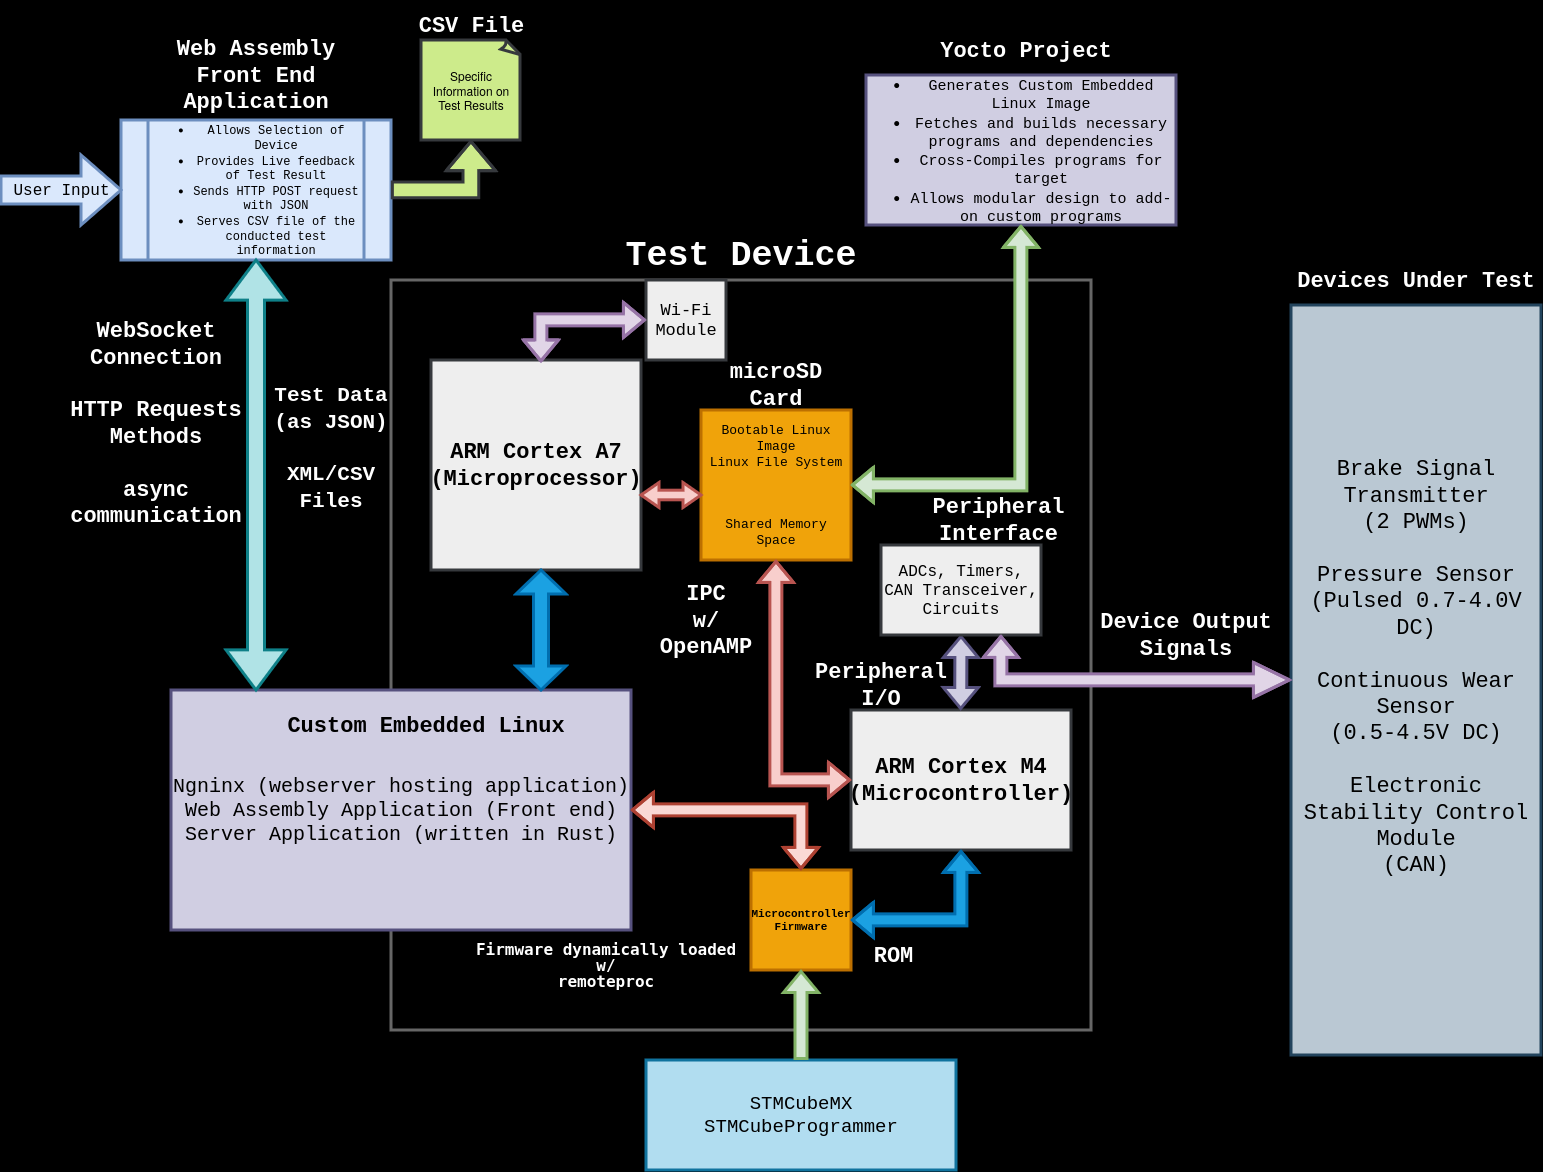

The diagram above was exported from draw.io. Its source (the exported page's mxGraphModel, read from the mxfile embedded in the PNG):
<mxGraphModel dx="1629" dy="858" grid="1" gridSize="5" guides="1" tooltips="1" connect="1" arrows="1" fold="1" page="1" pageScale="1" pageWidth="1600" pageHeight="1200" background="#000000" math="0" shadow="0">
  <root>
    <mxCell id="0" />
    <mxCell id="1" parent="0" />
    <mxCell id="RQCWcejDw2V3bfCDH09q-259" value="" style="rounded=0;whiteSpace=wrap;html=1;labelBackgroundColor=none;strokeWidth=3;fillColor=#000000;strokeColor=#666666;gradientColor=none;" parent="1" vertex="1">
      <mxGeometry x="400" y="290" width="700" height="750" as="geometry" />
    </mxCell>
    <mxCell id="RQCWcejDw2V3bfCDH09q-246" value="Devices Under Test" style="text;html=1;align=center;verticalAlign=middle;whiteSpace=wrap;rounded=0;fontFamily=Courier New;fontSize=22;fontStyle=1;labelBackgroundColor=none;strokeWidth=3;fontColor=#ffffff;" parent="1" vertex="1">
      <mxGeometry x="1300" y="265" width="250" height="50" as="geometry" />
    </mxCell>
    <mxCell id="RQCWcejDw2V3bfCDH09q-247" value="Brake Signal Transmitter &lt;br&gt;(2 PWMs)&lt;br style=&quot;font-size: 22px;&quot;&gt;&lt;br style=&quot;font-size: 22px;&quot;&gt;Pressure Sensor&lt;br&gt;(Pulsed 0.7-4.0V DC)&lt;br style=&quot;font-size: 22px;&quot;&gt;&lt;br style=&quot;font-size: 22px;&quot;&gt;&lt;div&gt;Continuous Wear Sensor&lt;/div&gt;&lt;div&gt;(0.5-4.5V DC)&lt;br&gt;&lt;/div&gt;&lt;br style=&quot;font-size: 22px;&quot;&gt;Electronic Stability Control Module&lt;br&gt;(CAN)&lt;br&gt;&lt;div style=&quot;font-size: 22px;&quot;&gt;&lt;br style=&quot;font-size: 22px;&quot;&gt;&lt;/div&gt;" style="text;html=1;align=center;verticalAlign=middle;whiteSpace=wrap;rounded=0;fontFamily=Courier New;fontSize=22;labelBackgroundColor=none;strokeWidth=3;strokeColor=#23445d;fillColor=#bac8d3;fontColor=#000000;" parent="1" vertex="1">
      <mxGeometry x="1300" y="315" width="250" height="750" as="geometry" />
    </mxCell>
    <mxCell id="RQCWcejDw2V3bfCDH09q-263" value="Device Output Signals" style="text;html=1;align=center;verticalAlign=middle;whiteSpace=wrap;rounded=0;fontFamily=Courier New;fontSize=22;fontStyle=1;labelBackgroundColor=none;strokeWidth=3;fontColor=#FFFFFF;" parent="1" vertex="1">
      <mxGeometry x="1100" y="620" width="190" height="50" as="geometry" />
    </mxCell>
    <mxCell id="RQCWcejDw2V3bfCDH09q-266" value="Test Device" style="text;html=1;align=center;verticalAlign=middle;whiteSpace=wrap;rounded=0;fontFamily=Courier New;fontSize=35;fontStyle=1;labelBackgroundColor=none;strokeWidth=3;fontColor=#ffffff;" parent="1" vertex="1">
      <mxGeometry x="400" y="240" width="700" height="50" as="geometry" />
    </mxCell>
    <mxCell id="RQCWcejDw2V3bfCDH09q-267" value="" style="rounded=0;whiteSpace=wrap;html=1;labelBackgroundColor=none;strokeWidth=3;strokeColor=#36393d;fillColor=#eeeeee;" parent="1" vertex="1">
      <mxGeometry x="860" y="720" width="220" height="140" as="geometry" />
    </mxCell>
    <mxCell id="RQCWcejDw2V3bfCDH09q-269" value="ARM Cortex M4&lt;br&gt;(Microcontroller)" style="text;html=1;align=center;verticalAlign=middle;whiteSpace=wrap;rounded=0;fontFamily=Courier New;fontSize=22;fontStyle=1;labelBackgroundColor=none;strokeWidth=3;fontColor=#000000;" parent="1" vertex="1">
      <mxGeometry x="860" y="765" width="220" height="50" as="geometry" />
    </mxCell>
    <mxCell id="RQCWcejDw2V3bfCDH09q-271" value="" style="shape=flexArrow;endArrow=classic;startArrow=classic;html=1;rounded=0;entryX=0.5;entryY=1;entryDx=0;entryDy=0;exitX=0.5;exitY=0;exitDx=0;exitDy=0;fontColor=default;labelBackgroundColor=none;strokeWidth=3;fillColor=#d0cee2;strokeColor=#56517e;" parent="1" target="-sU2LxYIiyNYjRD6zavG-5" edge="1">
      <mxGeometry width="100" height="100" relative="1" as="geometry">
        <mxPoint x="969.76" y="720" as="sourcePoint" />
        <mxPoint x="969.76" y="650" as="targetPoint" />
      </mxGeometry>
    </mxCell>
    <mxCell id="RQCWcejDw2V3bfCDH09q-272" value="Peripheral &lt;br&gt;Interface" style="text;html=1;align=center;verticalAlign=middle;whiteSpace=wrap;rounded=0;fontFamily=Courier New;fontSize=22;fontStyle=1;direction=west;labelBackgroundColor=none;strokeWidth=3;fontColor=#ffffff;" parent="1" vertex="1">
      <mxGeometry x="895" y="505" width="225" height="50" as="geometry" />
    </mxCell>
    <mxCell id="RQCWcejDw2V3bfCDH09q-278" value="&lt;font style=&quot;font-size: 11px;&quot;&gt;&lt;b&gt;Microcontroller&lt;br&gt;Firmware&lt;br&gt;&lt;/b&gt;&lt;/font&gt;" style="whiteSpace=wrap;html=1;aspect=fixed;fontSize=10;fontFamily=Courier New;labelBackgroundColor=none;strokeWidth=3;strokeColor=#BD7000;fillColor=#f0a30a;fontColor=#000000;" parent="1" vertex="1">
      <mxGeometry x="760" y="880" width="100" height="100" as="geometry" />
    </mxCell>
    <mxCell id="RQCWcejDw2V3bfCDH09q-282" value="" style="whiteSpace=wrap;html=1;aspect=fixed;labelBackgroundColor=none;strokeWidth=3;strokeColor=#36393d;fillColor=#eeeeee;" parent="1" vertex="1">
      <mxGeometry x="440" y="370" width="210" height="210" as="geometry" />
    </mxCell>
    <mxCell id="RQCWcejDw2V3bfCDH09q-283" value="ARM Cortex A7&lt;br&gt;(Microprocessor)" style="text;html=1;align=center;verticalAlign=middle;whiteSpace=wrap;rounded=0;fontFamily=Courier New;fontSize=22;fontStyle=1;labelBackgroundColor=none;strokeWidth=3;fontColor=#000000;" parent="1" vertex="1">
      <mxGeometry x="445" y="450" width="200" height="50" as="geometry" />
    </mxCell>
    <mxCell id="RQCWcejDw2V3bfCDH09q-286" value="&lt;font face=&quot;Courier New&quot; style=&quot;font-size: 20px;&quot;&gt;Ngninx (webserver hosting application)&lt;br&gt;Web Assembly Application (Front end)&lt;br&gt;Server Application (written in Rust)&lt;br&gt;&lt;/font&gt;" style="rounded=0;whiteSpace=wrap;html=1;labelBackgroundColor=none;strokeWidth=3;strokeColor=#56517e;fillColor=#d0cee2;fontColor=#000000;" parent="1" vertex="1">
      <mxGeometry x="180" y="700" width="460" height="240" as="geometry" />
    </mxCell>
    <mxCell id="RQCWcejDw2V3bfCDH09q-288" value="" style="shape=doubleArrow;whiteSpace=wrap;html=1;direction=south;labelBackgroundColor=none;strokeWidth=3;fillColor=#1ba1e2;strokeColor=#006EAF;fontColor=#ffffff;" parent="1" vertex="1">
      <mxGeometry x="525" y="580" width="50" height="120" as="geometry" />
    </mxCell>
    <mxCell id="RQCWcejDw2V3bfCDH09q-289" value="Custom Embedded Linux" style="text;html=1;align=center;verticalAlign=middle;whiteSpace=wrap;rounded=0;fontFamily=Courier New;fontSize=22;fontStyle=1;labelBackgroundColor=none;direction=west;strokeWidth=3;fontColor=#000000;" parent="1" vertex="1">
      <mxGeometry x="200" y="710" width="470" height="50" as="geometry" />
    </mxCell>
    <mxCell id="RQCWcejDw2V3bfCDH09q-294" value="Wi-Fi&lt;br style=&quot;font-size: 17px;&quot;&gt;Module" style="whiteSpace=wrap;html=1;aspect=fixed;fontFamily=Courier New;fontSize=17;labelBackgroundColor=none;strokeWidth=3;strokeColor=#36393d;fillColor=#eeeeee;fontColor=#000000;" parent="1" vertex="1">
      <mxGeometry x="655" y="290" width="80" height="80" as="geometry" />
    </mxCell>
    <mxCell id="RQCWcejDw2V3bfCDH09q-295" value="Bootable Linux Image&lt;br style=&quot;font-size: 13px;&quot;&gt;Linux File System&lt;br style=&quot;font-size: 13px;&quot;&gt;&lt;br style=&quot;font-size: 13px;&quot;&gt;&lt;br style=&quot;font-size: 13px;&quot;&gt;&lt;br style=&quot;font-size: 13px;&quot;&gt;Shared Memory Space" style="whiteSpace=wrap;html=1;aspect=fixed;fontFamily=Courier New;fontSize=13;labelBackgroundColor=none;strokeWidth=3;strokeColor=#BD7000;fillColor=#f0a30a;fontColor=#000000;" parent="1" vertex="1">
      <mxGeometry x="710" y="420" width="150" height="150" as="geometry" />
    </mxCell>
    <mxCell id="RQCWcejDw2V3bfCDH09q-296" value="microSD Card" style="text;html=1;align=center;verticalAlign=middle;whiteSpace=wrap;rounded=0;fontFamily=Courier New;fontSize=22;fontStyle=1;labelBackgroundColor=none;strokeWidth=3;fontColor=#ffffff;" parent="1" vertex="1">
      <mxGeometry x="710" y="370" width="150" height="50" as="geometry" />
    </mxCell>
    <mxCell id="RQCWcejDw2V3bfCDH09q-297" value="" style="shape=doubleArrow;whiteSpace=wrap;html=1;arrowWidth=0.3828571428571377;arrowSize=0.3;labelBackgroundColor=none;strokeWidth=3;fillColor=#f8cecc;strokeColor=#b85450;" parent="1" vertex="1">
      <mxGeometry x="650" y="492.5" width="60" height="25" as="geometry" />
    </mxCell>
    <mxCell id="RQCWcejDw2V3bfCDH09q-299" value="" style="shape=flexArrow;endArrow=classic;startArrow=classic;html=1;rounded=0;entryX=0.5;entryY=1;entryDx=0;entryDy=0;exitX=0;exitY=0.5;exitDx=0;exitDy=0;fontColor=default;labelBackgroundColor=none;strokeWidth=3;strokeColor=#b85450;fillColor=#f8cecc;" parent="1" source="RQCWcejDw2V3bfCDH09q-267" target="RQCWcejDw2V3bfCDH09q-295" edge="1">
      <mxGeometry width="100" height="100" relative="1" as="geometry">
        <mxPoint x="600" y="660" as="sourcePoint" />
        <mxPoint x="700" y="560" as="targetPoint" />
        <Array as="points">
          <mxPoint x="785" y="790" />
        </Array>
      </mxGeometry>
    </mxCell>
    <mxCell id="RQCWcejDw2V3bfCDH09q-300" value="IPC&lt;div&gt;w/ OpenAMP&lt;br&gt;&lt;/div&gt;" style="text;html=1;align=center;verticalAlign=middle;whiteSpace=wrap;rounded=0;fontFamily=Courier New;fontSize=22;fontStyle=1;labelBackgroundColor=none;strokeWidth=3;fontColor=#FFFFFF;" parent="1" vertex="1">
      <mxGeometry x="650" y="580" width="130" height="100" as="geometry" />
    </mxCell>
    <mxCell id="RQCWcejDw2V3bfCDH09q-301" value="&lt;ul style=&quot;font-size: 15px;&quot;&gt;&lt;li&gt;&lt;font style=&quot;font-size: 15px;&quot;&gt;Generates Custom Embedded Linux Image&lt;/font&gt;&lt;/li&gt;&lt;li&gt;&lt;font style=&quot;font-size: 15px;&quot;&gt;Fetches and builds necessary programs and dependencies&lt;br&gt;&lt;/font&gt;&lt;/li&gt;&lt;li&gt;&lt;font style=&quot;font-size: 15px;&quot;&gt;Cross-Compiles programs for target&lt;/font&gt;&lt;/li&gt;&lt;li&gt;&lt;font style=&quot;font-size: 15px;&quot;&gt;Allows modular design to add-on custom programs&lt;br&gt;&lt;/font&gt;&lt;/li&gt;&lt;/ul&gt;" style="rounded=0;whiteSpace=wrap;html=1;fontFamily=Courier New;labelBackgroundColor=none;strokeWidth=3;strokeColor=#56517e;fillColor=#d0cee2;fontColor=#000000;" parent="1" vertex="1">
      <mxGeometry x="875" y="85" width="310" height="150" as="geometry" />
    </mxCell>
    <mxCell id="RQCWcejDw2V3bfCDH09q-304" value="Yocto Project" style="text;html=1;align=center;verticalAlign=middle;whiteSpace=wrap;rounded=0;fontFamily=Courier New;fontSize=22;fontStyle=1;labelBackgroundColor=none;strokeWidth=3;fontColor=#ffffff;" parent="1" vertex="1">
      <mxGeometry x="880" y="35" width="310" height="50" as="geometry" />
    </mxCell>
    <mxCell id="RQCWcejDw2V3bfCDH09q-305" value="" style="shape=flexArrow;endArrow=classic;startArrow=classic;html=1;rounded=0;entryX=0.5;entryY=1;entryDx=0;entryDy=0;exitX=1;exitY=0.5;exitDx=0;exitDy=0;labelBackgroundColor=default;fontColor=#FFFFFF;strokeWidth=3;fillColor=#d5e8d4;strokeColor=#82b366;" parent="1" source="RQCWcejDw2V3bfCDH09q-295" target="RQCWcejDw2V3bfCDH09q-301" edge="1">
      <mxGeometry width="100" height="100" relative="1" as="geometry">
        <mxPoint x="910" y="590" as="sourcePoint" />
        <mxPoint x="1010" y="490" as="targetPoint" />
        <Array as="points">
          <mxPoint x="1030" y="495" />
        </Array>
      </mxGeometry>
    </mxCell>
    <mxCell id="RQCWcejDw2V3bfCDH09q-306" value="&lt;ul style=&quot;font-size: 12px;&quot;&gt;&lt;li style=&quot;font-size: 12px;&quot;&gt;Allows Selection of Device&lt;/li&gt;&lt;li style=&quot;font-size: 12px;&quot;&gt;Provides Live feedback of Test Result&lt;/li&gt;&lt;li style=&quot;font-size: 12px;&quot;&gt;Sends HTTP POST request&lt;br style=&quot;font-size: 12px;&quot;&gt;with JSON&lt;br style=&quot;font-size: 12px;&quot;&gt;&lt;/li&gt;&lt;li style=&quot;font-size: 12px;&quot;&gt;Serves CSV file of the conducted test information&lt;br style=&quot;font-size: 12px;&quot;&gt;&lt;/li&gt;&lt;/ul&gt;" style="shape=process;whiteSpace=wrap;html=1;backgroundOutline=1;fontFamily=Courier New;fontSize=12;fontStyle=0;labelBackgroundColor=none;strokeWidth=3;strokeColor=#6c8ebf;fillColor=#dae8fc;gradientColor=none;fontColor=#000000;" parent="1" vertex="1">
      <mxGeometry x="130" y="130" width="270" height="140" as="geometry" />
    </mxCell>
    <mxCell id="RQCWcejDw2V3bfCDH09q-307" value="Web Assembly&lt;br&gt;Front End Application" style="text;html=1;align=center;verticalAlign=middle;whiteSpace=wrap;rounded=0;fontFamily=Courier New;fontSize=22;fontStyle=1;labelBackgroundColor=none;strokeWidth=3;fontColor=#ffffff;" parent="1" vertex="1">
      <mxGeometry x="130" y="40" width="270" height="90" as="geometry" />
    </mxCell>
    <mxCell id="RQCWcejDw2V3bfCDH09q-308" value="User Input" style="html=1;shadow=0;dashed=0;align=center;verticalAlign=middle;shape=mxgraph.arrows2.arrow;dy=0.6;dx=40;direction=east;notch=0;fontFamily=Courier New;fontSize=16;labelBackgroundColor=none;strokeWidth=3;fillColor=#dae8fc;strokeColor=#6c8ebf;gradientColor=none;fontColor=#000000;" parent="1" vertex="1">
      <mxGeometry x="10" y="165" width="120" height="70" as="geometry" />
    </mxCell>
    <mxCell id="RQCWcejDw2V3bfCDH09q-310" value="" style="shape=doubleArrow;whiteSpace=wrap;html=1;direction=south;arrowWidth=0.28333333333333904;arrowSize=0.09325396825396816;labelBackgroundColor=none;strokeWidth=3;fillColor=#b0e3e6;strokeColor=#0e8088;" parent="1" vertex="1">
      <mxGeometry x="235" y="270" width="60" height="430" as="geometry" />
    </mxCell>
    <mxCell id="RQCWcejDw2V3bfCDH09q-312" value="WebSocket&lt;br&gt;Connection&lt;br&gt;&lt;br&gt;HTTP Requests Methods&lt;br&gt;&lt;br&gt;async communication" style="text;html=1;align=center;verticalAlign=middle;whiteSpace=wrap;rounded=0;fontFamily=Courier New;fontSize=22;fontStyle=1;labelBackgroundColor=none;strokeWidth=3;fontColor=#ffffff;" parent="1" vertex="1">
      <mxGeometry x="80" y="315" width="170" height="235" as="geometry" />
    </mxCell>
    <mxCell id="RQCWcejDw2V3bfCDH09q-313" value="&lt;div&gt;&lt;font style=&quot;font-size: 21px;&quot;&gt; Test Data (as JSON)&lt;/font&gt;&lt;/div&gt;&lt;font style=&quot;font-size: 21px;&quot;&gt;&lt;br&gt;XML/CSV&lt;br&gt;Files&lt;/font&gt;&lt;div style=&quot;font-size: 21px;&quot;&gt;&lt;font style=&quot;font-size: 21px;&quot;&gt;&lt;br&gt;&lt;/font&gt;&lt;/div&gt;" style="text;html=1;align=center;verticalAlign=middle;whiteSpace=wrap;rounded=0;fontFamily=Courier New;fontSize=22;fontStyle=1;labelBackgroundColor=none;strokeWidth=3;fontColor=#ffffff;" parent="1" vertex="1">
      <mxGeometry x="280" y="280" width="120" height="380" as="geometry" />
    </mxCell>
    <mxCell id="RQCWcejDw2V3bfCDH09q-315" value="" style="shape=flexArrow;endArrow=classic;html=1;rounded=0;exitX=1;exitY=0.5;exitDx=0;exitDy=0;endWidth=30.52154195011338;endSize=8.745238095238093;width=13.809523809523808;entryX=0.5;entryY=1;entryDx=0;entryDy=0;entryPerimeter=0;fontColor=#FFFFFF;labelBackgroundColor=none;strokeWidth=3;fillColor=#cdeb8b;strokeColor=#36393d;" parent="1" source="RQCWcejDw2V3bfCDH09q-306" target="RQCWcejDw2V3bfCDH09q-318" edge="1">
      <mxGeometry width="50" height="50" relative="1" as="geometry">
        <mxPoint x="480" y="320" as="sourcePoint" />
        <mxPoint x="560" y="200" as="targetPoint" />
        <Array as="points">
          <mxPoint x="480" y="200" />
        </Array>
      </mxGeometry>
    </mxCell>
    <mxCell id="RQCWcejDw2V3bfCDH09q-318" value="Specific Information on Test Results" style="whiteSpace=wrap;html=1;shape=mxgraph.basic.document;labelBackgroundColor=none;strokeWidth=3;strokeColor=#36393d;fillColor=#cdeb8b;fontColor=#000000;" parent="1" vertex="1">
      <mxGeometry x="430" y="50" width="100" height="100" as="geometry" />
    </mxCell>
    <mxCell id="RQCWcejDw2V3bfCDH09q-319" value="CSV File" style="text;html=1;align=center;verticalAlign=middle;whiteSpace=wrap;rounded=0;fontFamily=Courier New;fontSize=22;fontStyle=1;direction=west;labelBackgroundColor=none;strokeWidth=3;fontColor=#ffffff;" parent="1" vertex="1">
      <mxGeometry x="417.5" y="10" width="125" height="50" as="geometry" />
    </mxCell>
    <mxCell id="RQCWcejDw2V3bfCDH09q-322" value="STMCubeMX&lt;br style=&quot;font-size: 19px;&quot;&gt;STMCubeProgrammer" style="rounded=0;whiteSpace=wrap;html=1;fontSize=19;fontFamily=Courier New;strokeWidth=3;strokeColor=#10739e;fillColor=#b1ddf0;fontColor=#000000;" parent="1" vertex="1">
      <mxGeometry x="655" y="1070" width="310" height="110" as="geometry" />
    </mxCell>
    <mxCell id="RQCWcejDw2V3bfCDH09q-325" value="" style="shape=flexArrow;endArrow=classic;html=1;rounded=0;entryX=0.5;entryY=1;entryDx=0;entryDy=0;strokeWidth=3;exitX=0.5;exitY=0;exitDx=0;exitDy=0;fillColor=#d5e8d4;strokeColor=#82b366;fontColor=#FFFFFF;" parent="1" source="RQCWcejDw2V3bfCDH09q-322" target="RQCWcejDw2V3bfCDH09q-278" edge="1">
      <mxGeometry width="50" height="50" relative="1" as="geometry">
        <mxPoint x="810" y="1040" as="sourcePoint" />
        <mxPoint x="900" y="930" as="targetPoint" />
      </mxGeometry>
    </mxCell>
    <mxCell id="RQCWcejDw2V3bfCDH09q-328" value="Peripheral&lt;br&gt; I/O" style="text;html=1;align=center;verticalAlign=middle;whiteSpace=wrap;rounded=0;fontFamily=Courier New;fontSize=22;fontStyle=1;labelBackgroundColor=none;strokeWidth=3;fontColor=#ffffff;" parent="1" vertex="1">
      <mxGeometry x="790" y="670" width="200" height="50" as="geometry" />
    </mxCell>
    <mxCell id="-sU2LxYIiyNYjRD6zavG-3" value="" style="shape=flexArrow;endArrow=classic;startArrow=classic;html=1;rounded=0;exitX=1;exitY=0.5;exitDx=0;exitDy=0;entryX=0.5;entryY=1;entryDx=0;entryDy=0;strokeWidth=3;fontColor=#ffffff;labelBackgroundColor=#000000;fillColor=#1ba1e2;strokeColor=#006EAF;" parent="1" source="RQCWcejDw2V3bfCDH09q-278" target="RQCWcejDw2V3bfCDH09q-267" edge="1">
      <mxGeometry width="100" height="100" relative="1" as="geometry">
        <mxPoint x="940" y="885" as="sourcePoint" />
        <mxPoint x="1070" y="820" as="targetPoint" />
        <Array as="points">
          <mxPoint x="970" y="930" />
          <mxPoint x="970" y="850" />
        </Array>
      </mxGeometry>
    </mxCell>
    <mxCell id="-sU2LxYIiyNYjRD6zavG-4" value="" style="shape=flexArrow;endArrow=classic;startArrow=classic;html=1;rounded=0;exitX=0.5;exitY=0;exitDx=0;exitDy=0;entryX=0;entryY=0.5;entryDx=0;entryDy=0;strokeWidth=3;fontColor=#ffffff;labelBackgroundColor=#000000;fillColor=#e1d5e7;strokeColor=#9673a6;" parent="1" target="RQCWcejDw2V3bfCDH09q-294" edge="1">
      <mxGeometry width="100" height="100" relative="1" as="geometry">
        <mxPoint x="550" y="372.5" as="sourcePoint" />
        <mxPoint x="680" y="307.5" as="targetPoint" />
        <Array as="points">
          <mxPoint x="550" y="330" />
        </Array>
      </mxGeometry>
    </mxCell>
    <mxCell id="-sU2LxYIiyNYjRD6zavG-5" value="&lt;font style=&quot;font-size: 16px;&quot;&gt;ADCs, Timers, CAN Transceiver,&lt;br&gt;Circuits&lt;br&gt;&lt;/font&gt;" style="rounded=0;whiteSpace=wrap;html=1;fontFamily=Courier New;labelBackgroundColor=none;strokeWidth=3;strokeColor=#36393d;fillColor=#eeeeee;fontColor=#000000;" parent="1" vertex="1">
      <mxGeometry x="890" y="555" width="160" height="90" as="geometry" />
    </mxCell>
    <mxCell id="-sU2LxYIiyNYjRD6zavG-11" value="" style="shape=flexArrow;endArrow=classic;startArrow=classic;html=1;rounded=0;entryX=0;entryY=0.5;entryDx=0;entryDy=0;exitX=0.75;exitY=1;exitDx=0;exitDy=0;strokeColor=#9673a6;strokeWidth=3;align=center;verticalAlign=middle;fontFamily=Helvetica;fontSize=11;fontColor=#FFFFFF;labelBackgroundColor=default;endSize=11;fillColor=#e1d5e7;" parent="1" source="-sU2LxYIiyNYjRD6zavG-5" target="RQCWcejDw2V3bfCDH09q-247" edge="1">
      <mxGeometry width="100" height="100" relative="1" as="geometry">
        <mxPoint x="1100" y="730" as="sourcePoint" />
        <mxPoint x="1200" y="630" as="targetPoint" />
        <Array as="points">
          <mxPoint x="1010" y="690" />
        </Array>
      </mxGeometry>
    </mxCell>
    <mxCell id="-64lM4rzorulbc-V-zVu-1" value="" style="shape=flexArrow;endArrow=classic;startArrow=classic;html=1;rounded=0;exitX=1;exitY=0.5;exitDx=0;exitDy=0;strokeColor=#ae4132;fillColor=#fad9d5;strokeWidth=3;entryX=0.5;entryY=0;entryDx=0;entryDy=0;" edge="1" parent="1" source="RQCWcejDw2V3bfCDH09q-286" target="RQCWcejDw2V3bfCDH09q-278">
      <mxGeometry width="100" height="100" relative="1" as="geometry">
        <mxPoint x="550" y="1060" as="sourcePoint" />
        <mxPoint x="650" y="960" as="targetPoint" />
        <Array as="points">
          <mxPoint x="810" y="820" />
        </Array>
      </mxGeometry>
    </mxCell>
    <mxCell id="-64lM4rzorulbc-V-zVu-3" value="ROM" style="text;html=1;align=center;verticalAlign=middle;whiteSpace=wrap;rounded=0;fontFamily=Courier New;fontSize=22;fontStyle=1;labelBackgroundColor=none;strokeWidth=3;fontColor=#ffffff;" vertex="1" parent="1">
      <mxGeometry x="865" y="940" width="75" height="50" as="geometry" />
    </mxCell>
    <mxCell id="-64lM4rzorulbc-V-zVu-4" value="&lt;p style=&quot;line-height: 110%;&quot;&gt;&lt;/p&gt;&lt;pre style=&quot;line-height: 0%; font-size: 16px;&quot;&gt;&lt;font style=&quot;font-size: 16px;&quot;&gt;Firmware dynamically loaded&lt;br&gt;&lt;/font&gt;&lt;/pre&gt;&lt;pre style=&quot;line-height: 0%; font-size: 16px;&quot;&gt;&lt;font style=&quot;font-size: 16px;&quot;&gt;w/&lt;/font&gt;&lt;/pre&gt;&lt;pre style=&quot;line-height: 0%; font-size: 16px;&quot;&gt;&lt;font style=&quot;font-size: 16px;&quot;&gt;remoteproc&lt;font style=&quot;font-size: 16px;&quot;&gt;&lt;font style=&quot;font-size: 16px;&quot;&gt;&lt;br&gt;&lt;/font&gt;&lt;/font&gt;&lt;/font&gt;&lt;/pre&gt;&lt;p&gt;&lt;/p&gt;" style="text;html=1;align=center;verticalAlign=middle;whiteSpace=wrap;rounded=0;fontFamily=Courier New;fontSize=13;fontStyle=1;labelBackgroundColor=none;strokeWidth=3;fontColor=#FFFFFF;" vertex="1" parent="1">
      <mxGeometry x="485" y="940" width="260" height="70" as="geometry" />
    </mxCell>
  </root>
</mxGraphModel>